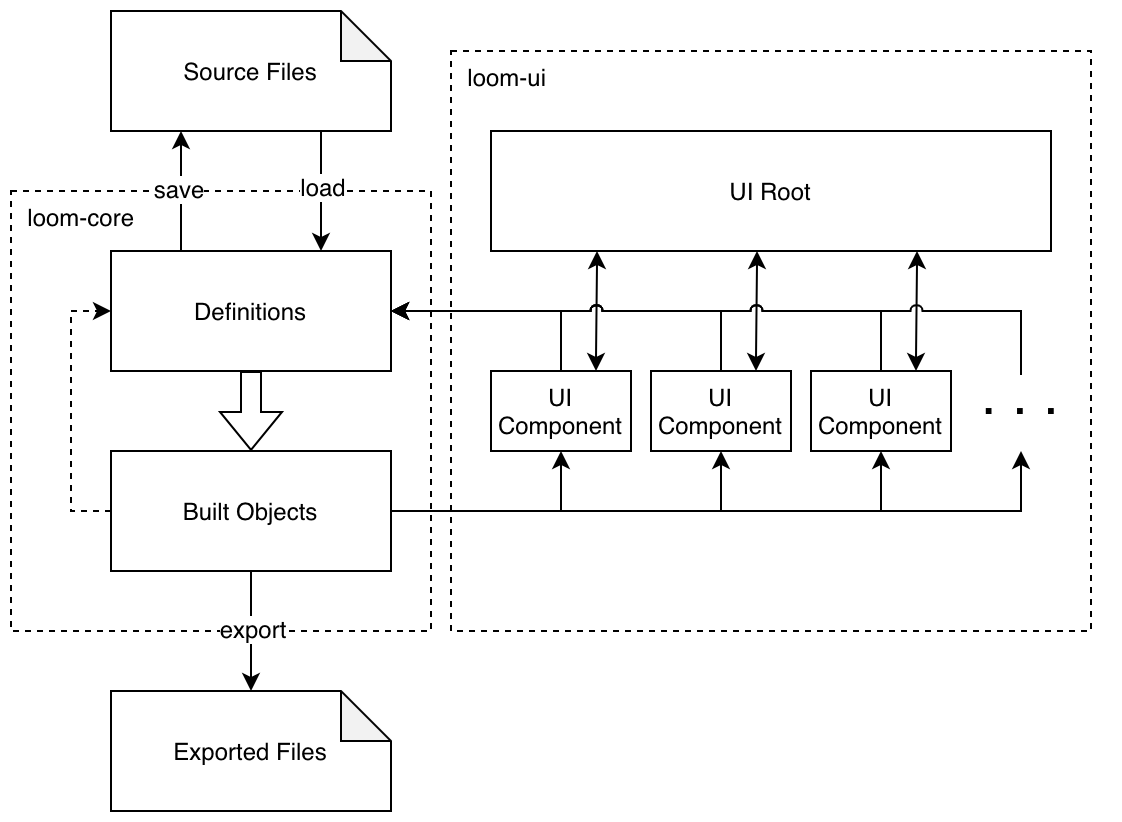

The diagram above was exported from draw.io. Its source (the exported page's mxGraphModel, read from the mxfile embedded in the PNG):
<mxGraphModel dx="-514" dy="-327" grid="1" gridSize="10" guides="1" tooltips="1" connect="1" arrows="1" fold="1" page="1" pageScale="1" pageWidth="850" pageHeight="1100" math="0" shadow="0">
  <root>
    <mxCell id="0" />
    <mxCell id="1" parent="0" />
    <mxCell id="2" value="&amp;nbsp; loom-ui" style="rounded=0;whiteSpace=wrap;html=1;fillColor=none;fontSize=12;align=left;verticalAlign=top;dashed=1;" vertex="1" parent="1">
      <mxGeometry x="2040" y="1220" width="320" height="290" as="geometry" />
    </mxCell>
    <mxCell id="3" value="&amp;nbsp; loom-core" style="rounded=0;whiteSpace=wrap;html=1;fillColor=none;fontSize=12;align=left;verticalAlign=top;dashed=1;" vertex="1" parent="1">
      <mxGeometry x="1820" y="1290" width="210" height="220" as="geometry" />
    </mxCell>
    <mxCell id="4" style="edgeStyle=orthogonalEdgeStyle;rounded=0;orthogonalLoop=1;jettySize=auto;html=1;exitX=0.5;exitY=1;exitDx=0;exitDy=0;entryX=0.5;entryY=0;entryDx=0;entryDy=0;startArrow=none;startFill=0;endArrow=classic;endFill=1;strokeColor=#000000;shape=flexArrow;" edge="1" source="7" target="15" parent="1">
      <mxGeometry relative="1" as="geometry" />
    </mxCell>
    <mxCell id="5" style="edgeStyle=orthogonalEdgeStyle;rounded=0;jumpStyle=arc;orthogonalLoop=1;jettySize=auto;html=1;exitX=0.75;exitY=1;exitDx=0;exitDy=0;entryX=0.75;entryY=0;entryDx=0;entryDy=0;startArrow=none;startFill=0;exitPerimeter=0;" edge="1" source="26" target="7" parent="1">
      <mxGeometry relative="1" as="geometry" />
    </mxCell>
    <mxCell id="6" value="load" style="text;html=1;align=center;verticalAlign=middle;resizable=0;points=[];labelBackgroundColor=#ffffff;" vertex="1" connectable="0" parent="5">
      <mxGeometry x="-0.0571" y="1" relative="1" as="geometry">
        <mxPoint x="-1" y="-1" as="offset" />
      </mxGeometry>
    </mxCell>
    <mxCell id="7" value="Definitions" style="rounded=0;whiteSpace=wrap;html=1;fillColor=#ffffff;" vertex="1" parent="1">
      <mxGeometry x="1870" y="1320" width="140" height="60" as="geometry" />
    </mxCell>
    <mxCell id="8" style="edgeStyle=orthogonalEdgeStyle;rounded=0;orthogonalLoop=1;jettySize=auto;html=1;exitX=0.5;exitY=1;exitDx=0;exitDy=0;entryX=0.5;entryY=0;entryDx=0;entryDy=0;startArrow=none;startFill=0;endArrow=classic;endFill=1;entryPerimeter=0;" edge="1" source="15" target="27" parent="1">
      <mxGeometry relative="1" as="geometry">
        <mxPoint x="2460" y="1260" as="targetPoint" />
      </mxGeometry>
    </mxCell>
    <mxCell id="9" value="export" style="text;html=1;align=center;verticalAlign=middle;resizable=0;points=[];labelBackgroundColor=#ffffff;" vertex="1" connectable="0" parent="8">
      <mxGeometry x="-0.0333" relative="1" as="geometry">
        <mxPoint y="-1" as="offset" />
      </mxGeometry>
    </mxCell>
    <mxCell id="10" style="edgeStyle=orthogonalEdgeStyle;rounded=0;orthogonalLoop=1;jettySize=auto;html=1;exitX=0;exitY=0.5;exitDx=0;exitDy=0;entryX=0;entryY=0.5;entryDx=0;entryDy=0;startArrow=none;startFill=0;endArrow=classic;endFill=1;fontSize=26;dashed=1;" edge="1" source="15" target="7" parent="1">
      <mxGeometry relative="1" as="geometry">
        <Array as="points">
          <mxPoint x="1850" y="1450" />
          <mxPoint x="1850" y="1350" />
        </Array>
      </mxGeometry>
    </mxCell>
    <mxCell id="11" style="edgeStyle=orthogonalEdgeStyle;rounded=0;orthogonalLoop=1;jettySize=auto;html=1;exitX=1;exitY=0.5;exitDx=0;exitDy=0;entryX=0.5;entryY=1;entryDx=0;entryDy=0;" edge="1" source="15" target="18" parent="1">
      <mxGeometry relative="1" as="geometry" />
    </mxCell>
    <mxCell id="12" style="edgeStyle=orthogonalEdgeStyle;rounded=0;orthogonalLoop=1;jettySize=auto;html=1;exitX=1;exitY=0.5;exitDx=0;exitDy=0;entryX=0.5;entryY=1;entryDx=0;entryDy=0;" edge="1" source="15" target="21" parent="1">
      <mxGeometry relative="1" as="geometry" />
    </mxCell>
    <mxCell id="13" style="edgeStyle=orthogonalEdgeStyle;rounded=0;orthogonalLoop=1;jettySize=auto;html=1;exitX=1;exitY=0.5;exitDx=0;exitDy=0;entryX=0.5;entryY=1;entryDx=0;entryDy=0;" edge="1" source="15" target="24" parent="1">
      <mxGeometry relative="1" as="geometry" />
    </mxCell>
    <mxCell id="14" style="edgeStyle=orthogonalEdgeStyle;rounded=0;orthogonalLoop=1;jettySize=auto;html=1;exitX=1;exitY=0.5;exitDx=0;exitDy=0;" edge="1" source="15" parent="1">
      <mxGeometry relative="1" as="geometry">
        <mxPoint x="2325" y="1420" as="targetPoint" />
        <Array as="points">
          <mxPoint x="2325" y="1450" />
        </Array>
      </mxGeometry>
    </mxCell>
    <mxCell id="15" value="Built Objects" style="rounded=0;whiteSpace=wrap;html=1;" vertex="1" parent="1">
      <mxGeometry x="1870" y="1420" width="140" height="60" as="geometry" />
    </mxCell>
    <mxCell id="16" style="edgeStyle=orthogonalEdgeStyle;rounded=0;jumpStyle=arc;orthogonalLoop=1;jettySize=auto;html=1;exitX=0.5;exitY=0;exitDx=0;exitDy=0;entryX=1;entryY=0.5;entryDx=0;entryDy=0;startArrow=none;startFill=0;" edge="1" source="18" target="7" parent="1">
      <mxGeometry relative="1" as="geometry">
        <Array as="points">
          <mxPoint x="2095" y="1350" />
        </Array>
      </mxGeometry>
    </mxCell>
    <mxCell id="17" style="edgeStyle=orthogonalEdgeStyle;rounded=0;jumpStyle=arc;orthogonalLoop=1;jettySize=auto;html=1;exitX=0.75;exitY=0;exitDx=0;exitDy=0;startArrow=classic;startFill=1;" edge="1" source="18" parent="1">
      <mxGeometry relative="1" as="geometry">
        <mxPoint x="2113" y="1320" as="targetPoint" />
      </mxGeometry>
    </mxCell>
    <mxCell id="18" value="UI&lt;br&gt;Component" style="rounded=0;whiteSpace=wrap;html=1;fillColor=#ffffff;align=center;fontSize=12;" vertex="1" parent="1">
      <mxGeometry x="2060" y="1380" width="70" height="40" as="geometry" />
    </mxCell>
    <mxCell id="19" style="edgeStyle=orthogonalEdgeStyle;rounded=0;jumpStyle=arc;orthogonalLoop=1;jettySize=auto;html=1;exitX=0.5;exitY=0;exitDx=0;exitDy=0;entryX=1;entryY=0.5;entryDx=0;entryDy=0;startArrow=none;startFill=0;" edge="1" source="21" target="7" parent="1">
      <mxGeometry relative="1" as="geometry">
        <Array as="points">
          <mxPoint x="2175" y="1350" />
        </Array>
      </mxGeometry>
    </mxCell>
    <mxCell id="20" style="edgeStyle=orthogonalEdgeStyle;rounded=0;jumpStyle=arc;orthogonalLoop=1;jettySize=auto;html=1;exitX=0.75;exitY=0;exitDx=0;exitDy=0;startArrow=classic;startFill=1;" edge="1" source="21" parent="1">
      <mxGeometry relative="1" as="geometry">
        <mxPoint x="2193" y="1320" as="targetPoint" />
      </mxGeometry>
    </mxCell>
    <mxCell id="21" value="UI&lt;br&gt;Component" style="rounded=0;whiteSpace=wrap;html=1;fillColor=#ffffff;align=center;fontSize=12;" vertex="1" parent="1">
      <mxGeometry x="2140" y="1380" width="70" height="40" as="geometry" />
    </mxCell>
    <mxCell id="22" style="edgeStyle=orthogonalEdgeStyle;rounded=0;jumpStyle=arc;orthogonalLoop=1;jettySize=auto;html=1;exitX=0.5;exitY=0;exitDx=0;exitDy=0;entryX=1;entryY=0.5;entryDx=0;entryDy=0;startArrow=none;startFill=0;" edge="1" source="24" target="7" parent="1">
      <mxGeometry relative="1" as="geometry">
        <Array as="points">
          <mxPoint x="2255" y="1350" />
        </Array>
      </mxGeometry>
    </mxCell>
    <mxCell id="23" style="edgeStyle=orthogonalEdgeStyle;rounded=0;jumpStyle=arc;orthogonalLoop=1;jettySize=auto;html=1;exitX=0.75;exitY=0;exitDx=0;exitDy=0;startArrow=classic;startFill=1;" edge="1" source="24" parent="1">
      <mxGeometry relative="1" as="geometry">
        <mxPoint x="2273" y="1320" as="targetPoint" />
      </mxGeometry>
    </mxCell>
    <mxCell id="24" value="UI&lt;br&gt;Component" style="rounded=0;whiteSpace=wrap;html=1;fillColor=#ffffff;align=center;fontSize=12;" vertex="1" parent="1">
      <mxGeometry x="2220" y="1380" width="70" height="40" as="geometry" />
    </mxCell>
    <mxCell id="25" value=". . ." style="text;html=1;strokeColor=none;fillColor=none;align=center;verticalAlign=middle;whiteSpace=wrap;rounded=0;fontSize=28;fontStyle=0;rotation=0;" vertex="1" parent="1">
      <mxGeometry x="2280" y="1382" width="90" height="20" as="geometry" />
    </mxCell>
    <mxCell id="26" value="&lt;span style=&quot;white-space: normal&quot;&gt;Source Files&lt;/span&gt;" style="shape=note;whiteSpace=wrap;html=1;backgroundOutline=1;darkOpacity=0.05;fillColor=#ffffff;fontSize=12;align=center;size=25;" vertex="1" parent="1">
      <mxGeometry x="1870" y="1200" width="140" height="60" as="geometry" />
    </mxCell>
    <mxCell id="27" value="&lt;span style=&quot;white-space: normal&quot;&gt;Exported Files&lt;/span&gt;" style="shape=note;whiteSpace=wrap;html=1;backgroundOutline=1;darkOpacity=0.05;fillColor=#ffffff;fontSize=12;align=center;size=25;" vertex="1" parent="1">
      <mxGeometry x="1870" y="1540" width="140" height="60" as="geometry" />
    </mxCell>
    <mxCell id="28" value="UI Root" style="rounded=0;whiteSpace=wrap;html=1;fillColor=#ffffff;fontSize=12;align=center;strokeColor=#000000;" vertex="1" parent="1">
      <mxGeometry x="2060" y="1260" width="280" height="60" as="geometry" />
    </mxCell>
    <mxCell id="29" style="edgeStyle=orthogonalEdgeStyle;rounded=0;orthogonalLoop=1;jettySize=auto;html=1;exitX=0.25;exitY=0;exitDx=0;exitDy=0;startArrow=none;startFill=0;endArrow=classic;endFill=1;" edge="1" source="7" parent="1">
      <mxGeometry relative="1" as="geometry">
        <mxPoint x="1905" y="1260" as="targetPoint" />
      </mxGeometry>
    </mxCell>
    <mxCell id="30" value="save" style="text;html=1;align=center;verticalAlign=middle;resizable=0;points=[];labelBackgroundColor=#ffffff;" vertex="1" connectable="0" parent="29">
      <mxGeometry x="-0.0667" y="1" relative="1" as="geometry">
        <mxPoint x="-1" y="-4" as="offset" />
      </mxGeometry>
    </mxCell>
    <mxCell id="31" style="edgeStyle=orthogonalEdgeStyle;rounded=0;orthogonalLoop=1;jettySize=auto;html=1;exitX=0.5;exitY=0;exitDx=0;exitDy=0;entryX=1;entryY=0.5;entryDx=0;entryDy=0;jumpStyle=arc;" edge="1" source="25" target="7" parent="1">
      <mxGeometry relative="1" as="geometry">
        <mxPoint x="2375" y="1380" as="sourcePoint" />
        <Array as="points">
          <mxPoint x="2325" y="1350" />
        </Array>
      </mxGeometry>
    </mxCell>
  </root>
</mxGraphModel>